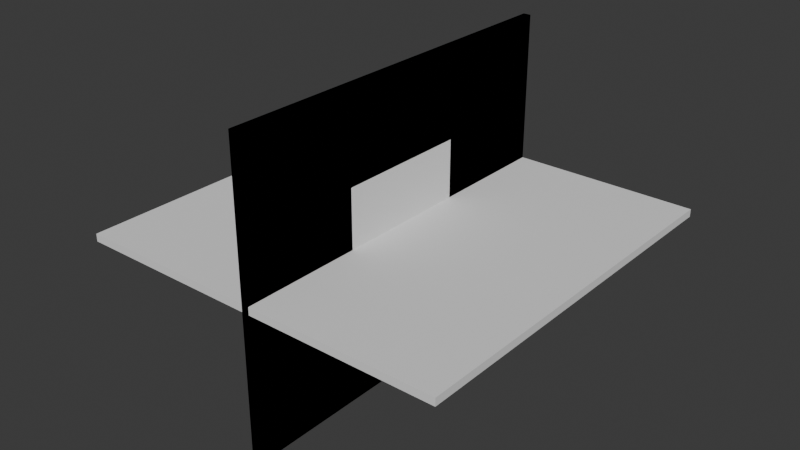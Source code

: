 # Source: housestuff.blend  (saved by Blender 4.4.30; exported with 4.5.12 LTS)
import bpy
from mathutils import Matrix  # noqa: F401  (used for matrix-valued properties, if any)

bpy.ops.wm.read_factory_settings(use_empty=True)
scene = bpy.context.scene
scene.name = 'Scene'

# ---- collections
col_collection = bpy.data.collections.new('Collection'); scene.collection.children.link(col_collection)

# ---- world
world_world = bpy.data.worlds.new('World'); scene.world = world_world
world_world.use_nodes = True; world_world.node_tree.nodes.clear()
_N = world_world.node_tree.nodes; _L = world_world.node_tree.links
n0 = _N.new('ShaderNodeOutputWorld'); n0.name = 'World Output'; n0.location = (300, 300)
n1 = _N.new('ShaderNodeBackground'); n1.name = 'Background'; n1.location = (10, 300)
n1.inputs[0].default_value = (0.05088, 0.05088, 0.05088, 1.0)
_L.new(n1.outputs[0], n0.inputs[0])
n0.is_active_output = True
world_world.color = (0.05088, 0.05088, 0.05088)
world_world.sun_shadow_jitter_overblur = 0.0

# ---- meshes
me_cube_002 = bpy.data.meshes.new('Cube.002')
me_cube_002.from_pydata([(-1.0, -1.0, -1.0), (-1.0, -1.0, 1.0), (-1.0, 1.0, -1.0), (-1.0, 1.0, 1.0), (1.0, -1.0, -1.0), (1.0, -1.0, 1.0), (1.0, 1.0, -1.0), (1.0, 1.0, 1.0)], [], [(0, 1, 3, 2), (2, 3, 7, 6), (6, 7, 5, 4), (4, 5, 1, 0), (2, 6, 4, 0), (7, 3, 1, 5)])
_uv = me_cube_002.uv_layers.new(name='UVMap')
_uv.uv.foreach_set('vector', [0.375, 0.0, 0.625, 0.0, 0.625, 0.25, 0.375, 0.25, 0.375, 0.25, 0.625, 0.25, 0.625, 0.5, 0.375, 0.5, 0.375, 0.5, 0.625, 0.5, 0.625, 0.75, 0.375, 0.75, 0.375, 0.75, 0.625, 0.75, 0.625, 1.0, 0.375, 1.0, 0.125, 0.5, 0.375, 0.5, 0.375, 0.75, 0.125, 0.75, 0.625, 0.5, 0.875, 0.5, 0.875, 0.75, 0.625, 0.75])
me_cube_002.update()
me_cube_003 = bpy.data.meshes.new('Cube.003')
me_cube_003.from_pydata([(-1.0, -1.0, -1.0), (-1.0, -1.0, 1.0), (-1.0, 1.0, -1.0), (-1.0, 1.0, 1.0), (1.0, -1.0, -1.0), (1.0, -1.0, 1.0), (1.0, 1.0, -1.0), (1.0, 1.0, 1.0), (-1.0, -0.4771, -0.4125), (-1.0, -0.4771, 0.4125), (-1.0, 0.4771, -0.4125), (-1.0, 0.4771, 0.4125), (1.0, 0.4771, -0.4125), (1.0, 0.4771, 0.4125), (1.0, -0.4771, -0.4125), (1.0, -0.4771, 0.4125)], [], [(3, 2, 10, 11), (2, 0, 1, 3, 11, 9, 8, 10), (2, 3, 7, 6), (14, 4, 6, 7, 5, 15, 13, 12), (5, 4, 14, 15), (4, 5, 1, 0), (2, 6, 4, 0), (7, 3, 1, 5), (11, 10, 12, 13), (14, 8, 9, 15), (12, 10, 8, 14), (9, 11, 13, 15)])
_uv = me_cube_003.uv_layers.new(name='UVMap')
_uv.uv.foreach_set('vector', [0.625, 0.25, 0.375, 0.25, 0.4484, 0.1846, 0.5516, 0.1846, 0.375, 0.25, 0.375, 0.0, 0.625, 0.0, 0.625, 0.25, 0.5516, 0.1846, 0.5516, 0.06537, 0.4484, 0.06537, 0.4484, 0.1846, 0.375, 0.25, 0.625, 0.25, 0.625, 0.5, 0.375, 0.5, 0.4484, 0.6846, 0.375, 0.75, 0.375, 0.5, 0.625, 0.5, 0.625, 0.75, 0.5516, 0.6846, 0.5516, 0.5654, 0.4484, 0.5654, 0.625, 0.75, 0.375, 0.75, 0.4484, 0.6846, 0.5516, 0.6846, 0.375, 0.75, 0.625, 0.75, 0.625, 1.0, 0.375, 1.0, 0.125, 0.5, 0.375, 0.5, 0.375, 0.75, 0.125, 0.75, 0.625, 0.5, 0.875, 0.5, 0.875, 0.75, 0.625, 0.75, 0.625, 0.3625, 0.375, 0.3625, 0.375, 0.3875, 0.625, 0.3875, 0.375, 0.8625, 0.375, 0.8875, 0.625, 0.8875, 0.625, 0.8625, 0.2625, 0.5, 0.2375, 0.5, 0.2375, 0.75, 0.2625, 0.75, 0.7625, 0.75, 0.7625, 0.5, 0.7375, 0.5, 0.7375, 0.75])
me_cube_003.update()
me_cube_006 = bpy.data.meshes.new('Cube.006')
me_cube_006.from_pydata([(-1.0, -1.0, -1.0), (-1.0, -1.0, 1.0), (-1.0, 1.0, -1.0), (-1.0, 1.0, 1.0), (1.0, -1.0, -1.0), (1.0, -1.0, 1.0), (1.0, 1.0, -1.0), (1.0, 1.0, 1.0), (-1.0, 0.3574, 0.5376), (-1.0, -0.3574, 0.5376), (-1.0, -0.3574, -1.0), (-1.0, 0.3574, -1.0), (1.0, -0.3574, 0.5376), (1.0, 0.3574, 0.5376), (1.0, -0.3574, -1.0), (1.0, 0.3574, -1.0)], [], [(0, 1, 3, 2, 11, 8, 9, 10), (2, 3, 7, 6), (6, 7, 5, 4, 14, 12, 13, 15), (4, 5, 1, 0), (4, 0, 10, 14), (11, 2, 6, 15), (7, 3, 1, 5), (15, 13, 8, 11), (9, 12, 14, 10), (8, 13, 12, 9)])
_uv = me_cube_006.uv_layers.new(name='UVMap')
_uv.uv.foreach_set('vector', [0.375, 0.0, 0.625, 0.0, 0.625, 0.25, 0.375, 0.25, 0.375, 0.1697, 0.5672, 0.1697, 0.5672, 0.08032, 0.375, 0.08032, 0.375, 0.25, 0.625, 0.25, 0.625, 0.5, 0.375, 0.5, 0.375, 0.5, 0.625, 0.5, 0.625, 0.75, 0.375, 0.75, 0.375, 0.6697, 0.5672, 0.6697, 0.5672, 0.5803, 0.375, 0.5803, 0.375, 0.75, 0.625, 0.75, 0.625, 1.0, 0.375, 1.0, 0.375, 0.75, 0.125, 0.75, 0.125, 0.6697, 0.375, 0.6697, 0.125, 0.5803, 0.125, 0.5, 0.375, 0.5, 0.375, 0.5803, 0.625, 0.5, 0.875, 0.5, 0.875, 0.75, 0.625, 0.75, 0.3757, 0.3666, 0.625, 0.3666, 0.625, 0.3454, 0.3757, 0.3454, 0.625, 0.9046, 0.625, 0.8834, 0.3757, 0.8834, 0.3757, 0.9046, 0.7796, 0.5, 0.7584, 0.5, 0.7584, 0.75, 0.7796, 0.75])
me_cube_006.update()
me_cube_008 = bpy.data.meshes.new('Cube.008')
me_cube_008.from_pydata([(-1.0, -1.0, -1.0), (-1.0, -1.0, 1.0), (-1.0, 1.0, -1.0), (-1.0, 1.0, 1.0), (1.0, -1.0, -1.0), (1.0, -1.0, 1.0), (1.0, 1.0, -1.0), (1.0, 1.0, 1.0)], [], [(0, 1, 3, 2), (2, 3, 7, 6), (6, 7, 5, 4), (4, 5, 1, 0), (2, 6, 4, 0), (7, 3, 1, 5)])
_uv = me_cube_008.uv_layers.new(name='UVMap')
_uv.uv.foreach_set('vector', [0.375, 0.0, 0.625, 0.0, 0.625, 0.25, 0.375, 0.25, 0.375, 0.25, 0.625, 0.25, 0.625, 0.5, 0.375, 0.5, 0.375, 0.5, 0.625, 0.5, 0.625, 0.75, 0.375, 0.75, 0.375, 0.75, 0.625, 0.75, 0.625, 1.0, 0.375, 1.0, 0.125, 0.5, 0.375, 0.5, 0.375, 0.75, 0.125, 0.75, 0.625, 0.5, 0.875, 0.5, 0.875, 0.75, 0.625, 0.75])
me_cube_008.update()
me_cube_009 = bpy.data.meshes.new('Cube.009')
me_cube_009.from_pydata([(-1.0, -1.0, -1.0), (-1.0, -1.0, 1.0), (-1.0, 1.0, -1.0), (-1.0, 1.0, 1.0), (1.0, -1.0, -1.0), (1.0, -1.0, 1.0), (1.0, 1.0, -1.0), (1.0, 1.0, 1.0)], [], [(0, 1, 3, 2), (2, 3, 7, 6), (6, 7, 5, 4), (4, 5, 1, 0), (2, 6, 4, 0), (7, 3, 1, 5)])
_uv = me_cube_009.uv_layers.new(name='UVMap')
_uv.uv.foreach_set('vector', [0.375, 0.0, 0.625, 0.0, 0.625, 0.25, 0.375, 0.25, 0.375, 0.25, 0.625, 0.25, 0.625, 0.5, 0.375, 0.5, 0.375, 0.5, 0.625, 0.5, 0.625, 0.75, 0.375, 0.75, 0.375, 0.75, 0.625, 0.75, 0.625, 1.0, 0.375, 1.0, 0.125, 0.5, 0.375, 0.5, 0.375, 0.75, 0.125, 0.75, 0.625, 0.5, 0.875, 0.5, 0.875, 0.75, 0.625, 0.75])
me_cube_009.update()

# ---- objects
ob_wall = bpy.data.objects.new('Wall', me_cube_002)
ob_window = bpy.data.objects.new('Window', me_cube_003)
ob_doorsingle = bpy.data.objects.new('DoorSingle', me_cube_006)
ob_wallhalf = bpy.data.objects.new('WallHalf', me_cube_008)
ob_cube = bpy.data.objects.new('Cube', me_cube_009)

# ---- transforms, parenting, visibility, modifiers, constraints
ob_wall.location = (0.0, 0.0, 0.0)
ob_wall.scale = (0.1, 5.0, 4.0)
ob_window.location = (0.0, 0.0, 0.0)
ob_window.scale = (0.1, 5.0, 4.0)
ob_doorsingle.location = (0.0, 0.0, 0.0)
ob_doorsingle.scale = (0.1, 5.0, 4.0)
ob_wallhalf.location = (0.0, 0.0, -2.0)
ob_wallhalf.scale = (0.1, 5.0, 2.0)
ob_cube.location = (0.0, 0.0, 0.0)
ob_cube.scale = (5.0, 5.0, 0.1)

# ---- collection membership
col_collection.objects.link(ob_wall)
col_collection.objects.link(ob_window)
col_collection.objects.link(ob_doorsingle)
col_collection.objects.link(ob_wallhalf)
col_collection.objects.link(ob_cube)

# ---- scene / render settings (as saved in the file)
scene.frame_start = 1; scene.frame_end = 250; scene.frame_set(1)
scene.render.engine = 'BLENDER_EEVEE_NEXT'
bpy.context.view_layer.update()

# ---- added for rendering (the .blend has no active camera and no usable light): camera, sun
cam_auto = bpy.data.cameras.new('AutoCamera')
cam_auto.lens = 50.0
cam_auto.sensor_width = 36.0
cam_auto.clip_end = 1000.0
ob_auto_camera = bpy.data.objects.new('AutoCamera', cam_auto)
scene.collection.objects.link(ob_auto_camera)
ob_auto_camera.location = (15.0331, -18.0397, 12.0265)
ob_auto_camera.rotation_euler = (1.09748, -7.21219e-08, 0.694738)
scene.camera = ob_auto_camera
light_auto_sun = bpy.data.lights.new('AutoSun', 'SUN')
light_auto_sun.energy = 3.0
light_auto_sun.angle = 0.0523599
ob_auto_sun = bpy.data.objects.new('AutoSun', light_auto_sun)
scene.collection.objects.link(ob_auto_sun)
ob_auto_sun.rotation_euler = (0.872665, 0.174533, 0.523599)
bpy.context.view_layer.update()
